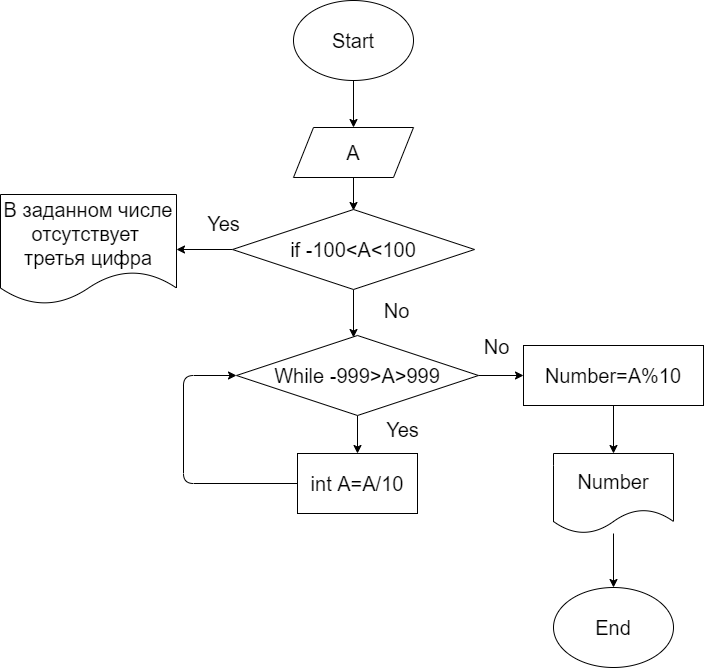

The diagram above was exported from draw.io. Its source (the exported page's mxGraphModel, read from the mxfile embedded in the PNG):
<mxGraphModel dx="908" dy="343" grid="1" gridSize="10" guides="1" tooltips="1" connect="1" arrows="1" fold="1" page="0" pageScale="1" pageWidth="850" pageHeight="1100" math="0" shadow="0">
  <root>
    <mxCell id="0" />
    <mxCell id="1" parent="0" />
    <mxCell id="4" value="" style="edgeStyle=none;html=1;fontSize=20;" parent="1" source="2" target="3" edge="1">
      <mxGeometry relative="1" as="geometry" />
    </mxCell>
    <mxCell id="2" value="Start" style="ellipse;whiteSpace=wrap;html=1;fontSize=20;" parent="1" vertex="1">
      <mxGeometry x="330" y="133" width="120" height="80" as="geometry" />
    </mxCell>
    <mxCell id="28" value="" style="edgeStyle=none;html=1;fontSize=20;" parent="1" source="3" edge="1">
      <mxGeometry relative="1" as="geometry">
        <mxPoint x="390" y="343" as="targetPoint" />
      </mxGeometry>
    </mxCell>
    <mxCell id="3" value="A" style="shape=parallelogram;perimeter=parallelogramPerimeter;whiteSpace=wrap;html=1;fixedSize=1;fontSize=20;" parent="1" vertex="1">
      <mxGeometry x="330" y="260" width="120" height="50" as="geometry" />
    </mxCell>
    <mxCell id="32" value="" style="edgeStyle=none;html=1;fontSize=20;" parent="1" source="29" target="31" edge="1">
      <mxGeometry relative="1" as="geometry" />
    </mxCell>
    <mxCell id="29" value="Number" style="shape=document;whiteSpace=wrap;html=1;boundedLbl=1;fontSize=20;" parent="1" vertex="1">
      <mxGeometry x="590" y="586" width="120" height="80" as="geometry" />
    </mxCell>
    <mxCell id="31" value="End" style="ellipse;whiteSpace=wrap;html=1;fontSize=20;" parent="1" vertex="1">
      <mxGeometry x="590" y="720" width="120" height="80" as="geometry" />
    </mxCell>
    <mxCell id="36" value="" style="edgeStyle=none;html=1;fontSize=20;" edge="1" parent="1" source="33" target="35">
      <mxGeometry relative="1" as="geometry" />
    </mxCell>
    <mxCell id="39" value="" style="edgeStyle=none;html=1;fontSize=20;" edge="1" parent="1" source="33">
      <mxGeometry relative="1" as="geometry">
        <mxPoint x="390" y="470" as="targetPoint" />
      </mxGeometry>
    </mxCell>
    <mxCell id="33" value="if -100&amp;lt;A&amp;lt;100" style="rhombus;whiteSpace=wrap;html=1;fontSize=20;" vertex="1" parent="1">
      <mxGeometry x="269" y="342" width="242" height="80" as="geometry" />
    </mxCell>
    <mxCell id="35" value="В заданном числе отсутствует&amp;nbsp;&lt;br&gt;третья цифра" style="shape=document;whiteSpace=wrap;html=1;boundedLbl=1;fontSize=20;" vertex="1" parent="1">
      <mxGeometry x="37" y="327" width="176" height="110" as="geometry" />
    </mxCell>
    <mxCell id="37" value="Yes" style="text;html=1;align=center;verticalAlign=middle;resizable=0;points=[];autosize=1;strokeColor=none;fillColor=none;fontSize=20;" vertex="1" parent="1">
      <mxGeometry x="234" y="338" width="51" height="36" as="geometry" />
    </mxCell>
    <mxCell id="40" value="No" style="text;html=1;align=center;verticalAlign=middle;resizable=0;points=[];autosize=1;strokeColor=none;fillColor=none;fontSize=20;" vertex="1" parent="1">
      <mxGeometry x="411" y="425" width="44" height="36" as="geometry" />
    </mxCell>
    <mxCell id="43" value="" style="edgeStyle=none;html=1;fontSize=20;" edge="1" parent="1" source="41" target="42">
      <mxGeometry relative="1" as="geometry" />
    </mxCell>
    <mxCell id="48" value="" style="edgeStyle=none;html=1;fontSize=20;" edge="1" parent="1" source="41" target="47">
      <mxGeometry relative="1" as="geometry" />
    </mxCell>
    <mxCell id="41" value="While -999&amp;gt;A&amp;gt;999" style="rhombus;whiteSpace=wrap;html=1;fontSize=20;" vertex="1" parent="1">
      <mxGeometry x="273" y="468" width="242" height="80" as="geometry" />
    </mxCell>
    <mxCell id="46" value="" style="edgeStyle=none;html=1;fontSize=20;entryX=0;entryY=0.5;entryDx=0;entryDy=0;" edge="1" parent="1" source="42" target="41">
      <mxGeometry relative="1" as="geometry">
        <mxPoint x="180" y="576" as="targetPoint" />
        <Array as="points">
          <mxPoint x="220" y="616" />
          <mxPoint x="220" y="508" />
        </Array>
      </mxGeometry>
    </mxCell>
    <mxCell id="42" value="int A=A/10" style="whiteSpace=wrap;html=1;fontSize=20;" vertex="1" parent="1">
      <mxGeometry x="334" y="586" width="120" height="60" as="geometry" />
    </mxCell>
    <mxCell id="44" value="Yes" style="text;html=1;align=center;verticalAlign=middle;resizable=0;points=[];autosize=1;strokeColor=none;fillColor=none;fontSize=20;" vertex="1" parent="1">
      <mxGeometry x="413" y="544" width="51" height="36" as="geometry" />
    </mxCell>
    <mxCell id="50" value="" style="edgeStyle=none;html=1;fontSize=20;" edge="1" parent="1" source="47" target="29">
      <mxGeometry relative="1" as="geometry" />
    </mxCell>
    <mxCell id="47" value="Number=A%10" style="whiteSpace=wrap;html=1;fontSize=20;" vertex="1" parent="1">
      <mxGeometry x="560" y="478" width="180" height="60" as="geometry" />
    </mxCell>
    <mxCell id="49" value="No" style="text;html=1;align=center;verticalAlign=middle;resizable=0;points=[];autosize=1;strokeColor=none;fillColor=none;fontSize=20;" vertex="1" parent="1">
      <mxGeometry x="511" y="461" width="44" height="36" as="geometry" />
    </mxCell>
  </root>
</mxGraphModel>